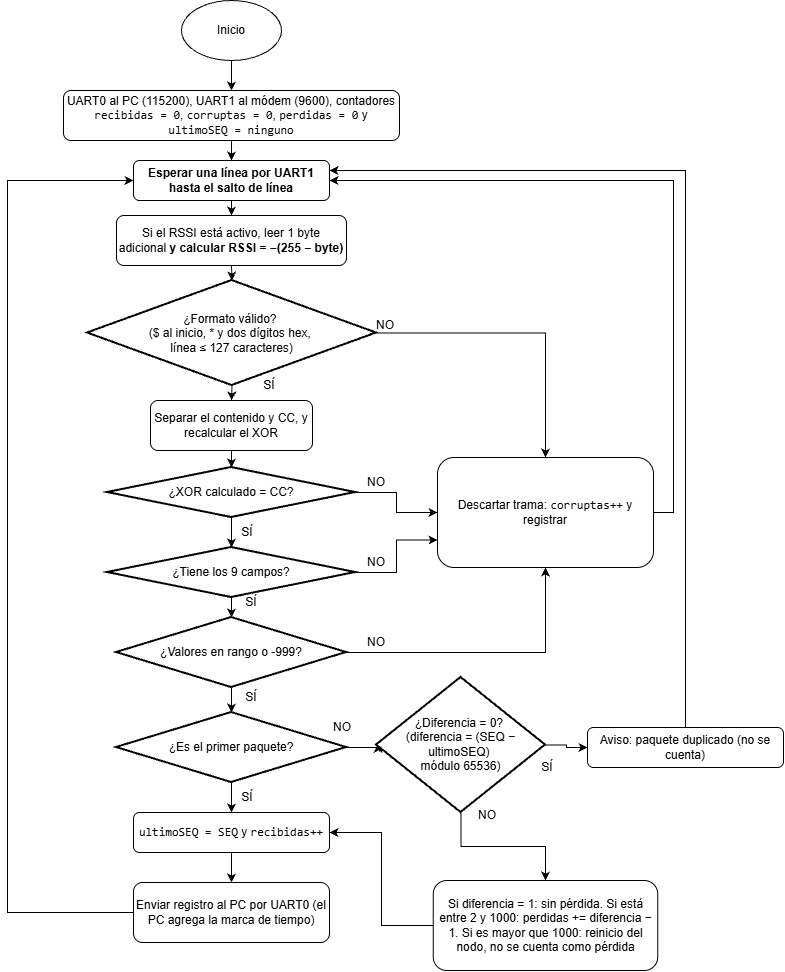

The diagram above was exported from draw.io. Its source (the exported page's mxGraphModel, read from the mxfile embedded in the PNG):
<mxGraphModel dx="1613" dy="1885" grid="1" gridSize="10" guides="1" tooltips="1" connect="1" arrows="1" fold="1" page="1" pageScale="1" pageWidth="827" pageHeight="1169" math="0" shadow="0">
  <root>
    <mxCell id="WIyWlLk6GJQsqaUBKTNV-0" />
    <mxCell id="WIyWlLk6GJQsqaUBKTNV-1" parent="WIyWlLk6GJQsqaUBKTNV-0" />
    <mxCell id="8tPhYME8QL1LmPCGqaUx-17" edge="1" parent="WIyWlLk6GJQsqaUBKTNV-1" source="WIyWlLk6GJQsqaUBKTNV-3" style="edgeStyle=orthogonalEdgeStyle;rounded=0;orthogonalLoop=1;jettySize=auto;html=1;exitX=0.5;exitY=1;exitDx=0;exitDy=0;entryX=0.5;entryY=0;entryDx=0;entryDy=0;" target="8tPhYME8QL1LmPCGqaUx-3">
      <mxGeometry relative="1" as="geometry" />
    </mxCell>
    <mxCell id="WIyWlLk6GJQsqaUBKTNV-3" parent="WIyWlLk6GJQsqaUBKTNV-1" style="rounded=1;whiteSpace=wrap;html=1;fontSize=12;glass=0;strokeWidth=1;shadow=0;" value="UART0 al PC (115200), UART1 al módem (9600), contadores &lt;code dir=&quot;ltr&quot; style=&quot;&quot;&gt;recibidas = 0&lt;/code&gt;, &lt;code dir=&quot;ltr&quot; style=&quot;&quot;&gt;corruptas = 0&lt;/code&gt;, &lt;code dir=&quot;ltr&quot; style=&quot;&quot;&gt;perdidas = 0&lt;/code&gt; y &lt;code dir=&quot;ltr&quot; style=&quot;&quot;&gt;ultimoSEQ = ninguno&lt;/code&gt;" vertex="1">
      <mxGeometry height="50" width="336" x="76" y="180" as="geometry" />
    </mxCell>
    <mxCell id="8tPhYME8QL1LmPCGqaUx-2" edge="1" parent="WIyWlLk6GJQsqaUBKTNV-1" source="8tPhYME8QL1LmPCGqaUx-0" style="edgeStyle=orthogonalEdgeStyle;rounded=0;orthogonalLoop=1;jettySize=auto;html=1;exitX=0.5;exitY=1;exitDx=0;exitDy=0;exitPerimeter=0;entryX=0.5;entryY=0;entryDx=0;entryDy=0;" target="WIyWlLk6GJQsqaUBKTNV-3">
      <mxGeometry relative="1" as="geometry" />
    </mxCell>
    <mxCell id="8tPhYME8QL1LmPCGqaUx-0" parent="WIyWlLk6GJQsqaUBKTNV-1" style="verticalLabelPosition=bottom;verticalAlign=top;html=1;shape=mxgraph.flowchart.on-page_reference;" value="" vertex="1">
      <mxGeometry height="60" width="100" x="194" y="90" as="geometry" />
    </mxCell>
    <mxCell id="8tPhYME8QL1LmPCGqaUx-1" parent="WIyWlLk6GJQsqaUBKTNV-1" style="text;html=1;whiteSpace=wrap;strokeColor=none;fillColor=none;align=center;verticalAlign=middle;rounded=0;" value="Inicio" vertex="1">
      <mxGeometry height="30" width="60" x="214" y="105" as="geometry" />
    </mxCell>
    <mxCell id="MtgnR0FmuLlNZ81xwqx8-2" edge="1" parent="WIyWlLk6GJQsqaUBKTNV-1" source="8tPhYME8QL1LmPCGqaUx-3" style="edgeStyle=orthogonalEdgeStyle;rounded=0;orthogonalLoop=1;jettySize=auto;html=1;exitX=0.5;exitY=1;exitDx=0;exitDy=0;entryX=0.5;entryY=0;entryDx=0;entryDy=0;" target="MtgnR0FmuLlNZ81xwqx8-0">
      <mxGeometry relative="1" as="geometry" />
    </mxCell>
    <mxCell id="8tPhYME8QL1LmPCGqaUx-3" parent="WIyWlLk6GJQsqaUBKTNV-1" style="rounded=1;whiteSpace=wrap;html=1;fontSize=12;glass=0;strokeWidth=1;shadow=0;" value="&lt;strong&gt;Esperar una línea por UART1 hasta el salto de línea&lt;/strong&gt;" vertex="1">
      <mxGeometry height="40" width="196" x="146" y="250" as="geometry" />
    </mxCell>
    <mxCell id="8tPhYME8QL1LmPCGqaUx-4" parent="WIyWlLk6GJQsqaUBKTNV-1" style="rounded=1;whiteSpace=wrap;html=1;fontSize=12;glass=0;strokeWidth=1;shadow=0;" value="Separar el contenido y CC, y recalcular el XOR" vertex="1">
      <mxGeometry height="50" width="162" x="163" y="490" as="geometry" />
    </mxCell>
    <mxCell id="8tPhYME8QL1LmPCGqaUx-28" edge="1" parent="WIyWlLk6GJQsqaUBKTNV-1" source="8tPhYME8QL1LmPCGqaUx-5" style="edgeStyle=orthogonalEdgeStyle;rounded=0;orthogonalLoop=1;jettySize=auto;html=1;exitX=1;exitY=0.5;exitDx=0;exitDy=0;exitPerimeter=0;" target="8tPhYME8QL1LmPCGqaUx-16">
      <mxGeometry relative="1" as="geometry" />
    </mxCell>
    <mxCell id="MtgnR0FmuLlNZ81xwqx8-4" edge="1" parent="WIyWlLk6GJQsqaUBKTNV-1" source="8tPhYME8QL1LmPCGqaUx-5" style="edgeStyle=orthogonalEdgeStyle;rounded=0;orthogonalLoop=1;jettySize=auto;html=1;exitX=0.5;exitY=1;exitDx=0;exitDy=0;exitPerimeter=0;entryX=0.5;entryY=0;entryDx=0;entryDy=0;" target="8tPhYME8QL1LmPCGqaUx-4">
      <mxGeometry relative="1" as="geometry" />
    </mxCell>
    <mxCell id="8tPhYME8QL1LmPCGqaUx-5" parent="WIyWlLk6GJQsqaUBKTNV-1" style="strokeWidth=2;html=1;shape=mxgraph.flowchart.decision;whiteSpace=wrap;" value="¿Formato válido?&amp;nbsp;&lt;div&gt;($ al inicio, *&lt;span style=&quot;background-color: transparent; color: light-dark(#000000, var(--ge-light-color, #ffffff));&quot;&gt;&amp;nbsp;y dos dígitos hex,&amp;nbsp;&lt;/span&gt;&lt;/div&gt;&lt;div&gt;&lt;span style=&quot;background-color: transparent; color: light-dark(#000000, var(--ge-light-color, #ffffff));&quot;&gt;línea ≤ 127 caracteres)&lt;/span&gt;&lt;/div&gt;" vertex="1">
      <mxGeometry height="105" width="289" x="100" y="370" as="geometry" />
    </mxCell>
    <mxCell id="8tPhYME8QL1LmPCGqaUx-29" edge="1" parent="WIyWlLk6GJQsqaUBKTNV-1" source="8tPhYME8QL1LmPCGqaUx-7" style="edgeStyle=orthogonalEdgeStyle;rounded=0;orthogonalLoop=1;jettySize=auto;html=1;exitX=1;exitY=0.5;exitDx=0;exitDy=0;exitPerimeter=0;entryX=0;entryY=0.5;entryDx=0;entryDy=0;" target="8tPhYME8QL1LmPCGqaUx-16">
      <mxGeometry relative="1" as="geometry" />
    </mxCell>
    <mxCell id="8tPhYME8QL1LmPCGqaUx-7" parent="WIyWlLk6GJQsqaUBKTNV-1" style="strokeWidth=2;html=1;shape=mxgraph.flowchart.decision;whiteSpace=wrap;" value="¿XOR calculado = CC?" vertex="1">
      <mxGeometry height="50" width="248" x="120" y="557" as="geometry" />
    </mxCell>
    <mxCell id="8tPhYME8QL1LmPCGqaUx-30" edge="1" parent="WIyWlLk6GJQsqaUBKTNV-1" source="8tPhYME8QL1LmPCGqaUx-8" style="edgeStyle=orthogonalEdgeStyle;rounded=0;orthogonalLoop=1;jettySize=auto;html=1;exitX=1;exitY=0.5;exitDx=0;exitDy=0;exitPerimeter=0;entryX=0;entryY=0.75;entryDx=0;entryDy=0;" target="8tPhYME8QL1LmPCGqaUx-16">
      <mxGeometry relative="1" as="geometry" />
    </mxCell>
    <mxCell id="8tPhYME8QL1LmPCGqaUx-8" parent="WIyWlLk6GJQsqaUBKTNV-1" style="strokeWidth=2;html=1;shape=mxgraph.flowchart.decision;whiteSpace=wrap;" value="¿Tiene los 9 campos?" vertex="1">
      <mxGeometry height="50" width="248" x="120" y="637" as="geometry" />
    </mxCell>
    <mxCell id="8tPhYME8QL1LmPCGqaUx-31" edge="1" parent="WIyWlLk6GJQsqaUBKTNV-1" source="8tPhYME8QL1LmPCGqaUx-9" style="edgeStyle=orthogonalEdgeStyle;rounded=0;orthogonalLoop=1;jettySize=auto;html=1;exitX=1;exitY=0.5;exitDx=0;exitDy=0;exitPerimeter=0;entryX=0.5;entryY=1;entryDx=0;entryDy=0;" target="8tPhYME8QL1LmPCGqaUx-16">
      <mxGeometry relative="1" as="geometry" />
    </mxCell>
    <mxCell id="8tPhYME8QL1LmPCGqaUx-9" parent="WIyWlLk6GJQsqaUBKTNV-1" style="strokeWidth=2;html=1;shape=mxgraph.flowchart.decision;whiteSpace=wrap;" value="¿Valores en rango o -999?" vertex="1">
      <mxGeometry height="70" width="230" x="129" y="707" as="geometry" />
    </mxCell>
    <mxCell id="8tPhYME8QL1LmPCGqaUx-26" edge="1" parent="WIyWlLk6GJQsqaUBKTNV-1" source="8tPhYME8QL1LmPCGqaUx-11" style="edgeStyle=orthogonalEdgeStyle;rounded=0;orthogonalLoop=1;jettySize=auto;html=1;exitX=0.5;exitY=1;exitDx=0;exitDy=0;exitPerimeter=0;entryX=0.5;entryY=0;entryDx=0;entryDy=0;" target="8tPhYME8QL1LmPCGqaUx-13">
      <mxGeometry relative="1" as="geometry" />
    </mxCell>
    <mxCell id="MtgnR0FmuLlNZ81xwqx8-6" edge="1" parent="WIyWlLk6GJQsqaUBKTNV-1" source="8tPhYME8QL1LmPCGqaUx-11" style="edgeStyle=orthogonalEdgeStyle;rounded=0;orthogonalLoop=1;jettySize=auto;html=1;exitX=1;exitY=0.5;exitDx=0;exitDy=0;exitPerimeter=0;entryX=0.01;entryY=0.49;entryDx=0;entryDy=0;entryPerimeter=0;" target="MtgnR0FmuLlNZ81xwqx8-5">
      <mxGeometry relative="1" x="-0.0575" as="geometry">
        <mxPoint x="440" y="837" as="targetPoint" />
      </mxGeometry>
    </mxCell>
    <mxCell id="8tPhYME8QL1LmPCGqaUx-11" parent="WIyWlLk6GJQsqaUBKTNV-1" style="strokeWidth=2;html=1;shape=mxgraph.flowchart.decision;whiteSpace=wrap;" value="¿Es el primer paquete?" vertex="1">
      <mxGeometry height="70" width="230" x="129" y="802" as="geometry" />
    </mxCell>
    <mxCell id="8tPhYME8QL1LmPCGqaUx-27" edge="1" parent="WIyWlLk6GJQsqaUBKTNV-1" source="8tPhYME8QL1LmPCGqaUx-13" style="edgeStyle=orthogonalEdgeStyle;rounded=0;orthogonalLoop=1;jettySize=auto;html=1;exitX=0.5;exitY=1;exitDx=0;exitDy=0;entryX=0.5;entryY=0;entryDx=0;entryDy=0;" target="8tPhYME8QL1LmPCGqaUx-15">
      <mxGeometry relative="1" as="geometry" />
    </mxCell>
    <mxCell id="8tPhYME8QL1LmPCGqaUx-13" parent="WIyWlLk6GJQsqaUBKTNV-1" style="rounded=1;whiteSpace=wrap;html=1;fontSize=12;glass=0;strokeWidth=1;shadow=0;" value="&lt;code dir=&quot;ltr&quot;&gt;ultimoSEQ = SEQ&lt;/code&gt; y &lt;code dir=&quot;ltr&quot;&gt;recibidas++&lt;/code&gt;" vertex="1">
      <mxGeometry height="40" width="196" x="146" y="902" as="geometry" />
    </mxCell>
    <mxCell id="8tPhYME8QL1LmPCGqaUx-43" edge="1" parent="WIyWlLk6GJQsqaUBKTNV-1" source="8tPhYME8QL1LmPCGqaUx-15" style="edgeStyle=orthogonalEdgeStyle;rounded=0;orthogonalLoop=1;jettySize=auto;html=1;exitX=0;exitY=0.5;exitDx=0;exitDy=0;entryX=0;entryY=0.5;entryDx=0;entryDy=0;" target="8tPhYME8QL1LmPCGqaUx-3">
      <mxGeometry relative="1" as="geometry">
        <Array as="points">
          <mxPoint x="20" y="1002" />
          <mxPoint x="20" y="270" />
        </Array>
      </mxGeometry>
    </mxCell>
    <mxCell id="8tPhYME8QL1LmPCGqaUx-15" parent="WIyWlLk6GJQsqaUBKTNV-1" style="rounded=1;whiteSpace=wrap;html=1;fontSize=12;glass=0;strokeWidth=1;shadow=0;" value="Enviar registro al PC por UART0 (el PC agrega la marca de tiempo)" vertex="1">
      <mxGeometry height="60" width="196" x="146" y="972" as="geometry" />
    </mxCell>
    <mxCell id="8tPhYME8QL1LmPCGqaUx-44" edge="1" parent="WIyWlLk6GJQsqaUBKTNV-1" source="8tPhYME8QL1LmPCGqaUx-16" style="edgeStyle=orthogonalEdgeStyle;rounded=0;orthogonalLoop=1;jettySize=auto;html=1;exitX=1;exitY=0.5;exitDx=0;exitDy=0;entryX=1;entryY=0.5;entryDx=0;entryDy=0;" target="8tPhYME8QL1LmPCGqaUx-3">
      <mxGeometry relative="1" as="geometry" />
    </mxCell>
    <mxCell id="8tPhYME8QL1LmPCGqaUx-16" parent="WIyWlLk6GJQsqaUBKTNV-1" style="rounded=1;whiteSpace=wrap;html=1;fontSize=12;glass=0;strokeWidth=1;shadow=0;" value="Descartar trama: &lt;code dir=&quot;ltr&quot;&gt;corruptas++&lt;/code&gt; y registrar" vertex="1">
      <mxGeometry height="110" width="216" x="450" y="547" as="geometry" />
    </mxCell>
    <mxCell id="8tPhYME8QL1LmPCGqaUx-20" edge="1" parent="WIyWlLk6GJQsqaUBKTNV-1" source="8tPhYME8QL1LmPCGqaUx-4" style="edgeStyle=orthogonalEdgeStyle;rounded=0;orthogonalLoop=1;jettySize=auto;html=1;exitX=0.5;exitY=1;exitDx=0;exitDy=0;entryX=0.5;entryY=0;entryDx=0;entryDy=0;entryPerimeter=0;" target="8tPhYME8QL1LmPCGqaUx-7">
      <mxGeometry relative="1" as="geometry" />
    </mxCell>
    <mxCell id="8tPhYME8QL1LmPCGqaUx-22" edge="1" parent="WIyWlLk6GJQsqaUBKTNV-1" source="8tPhYME8QL1LmPCGqaUx-7" style="edgeStyle=orthogonalEdgeStyle;rounded=0;orthogonalLoop=1;jettySize=auto;html=1;exitX=0.5;exitY=1;exitDx=0;exitDy=0;exitPerimeter=0;entryX=0.5;entryY=0;entryDx=0;entryDy=0;entryPerimeter=0;" target="8tPhYME8QL1LmPCGqaUx-8">
      <mxGeometry relative="1" as="geometry" />
    </mxCell>
    <mxCell id="8tPhYME8QL1LmPCGqaUx-23" edge="1" parent="WIyWlLk6GJQsqaUBKTNV-1" source="8tPhYME8QL1LmPCGqaUx-8" style="edgeStyle=orthogonalEdgeStyle;rounded=0;orthogonalLoop=1;jettySize=auto;html=1;exitX=0.5;exitY=1;exitDx=0;exitDy=0;exitPerimeter=0;entryX=0.5;entryY=0;entryDx=0;entryDy=0;entryPerimeter=0;" target="8tPhYME8QL1LmPCGqaUx-9">
      <mxGeometry relative="1" as="geometry" />
    </mxCell>
    <mxCell id="8tPhYME8QL1LmPCGqaUx-25" edge="1" parent="WIyWlLk6GJQsqaUBKTNV-1" source="8tPhYME8QL1LmPCGqaUx-9" style="edgeStyle=orthogonalEdgeStyle;rounded=0;orthogonalLoop=1;jettySize=auto;html=1;exitX=0.5;exitY=1;exitDx=0;exitDy=0;entryX=0.5;entryY=0;entryDx=0;entryDy=0;entryPerimeter=0;exitPerimeter=0;" target="8tPhYME8QL1LmPCGqaUx-11">
      <mxGeometry relative="1" as="geometry">
        <mxPoint x="243.9999999999999" y="782" as="sourcePoint" />
      </mxGeometry>
    </mxCell>
    <mxCell id="8tPhYME8QL1LmPCGqaUx-32" parent="WIyWlLk6GJQsqaUBKTNV-1" style="text;html=1;whiteSpace=wrap;strokeColor=none;fillColor=none;align=center;verticalAlign=middle;rounded=0;" value="SÍ" vertex="1">
      <mxGeometry height="30" width="60" x="252" y="460" as="geometry" />
    </mxCell>
    <mxCell id="8tPhYME8QL1LmPCGqaUx-33" parent="WIyWlLk6GJQsqaUBKTNV-1" style="text;html=1;whiteSpace=wrap;strokeColor=none;fillColor=none;align=center;verticalAlign=middle;rounded=0;" value="SÍ" vertex="1">
      <mxGeometry height="30" width="60" x="230" y="607" as="geometry" />
    </mxCell>
    <mxCell id="8tPhYME8QL1LmPCGqaUx-34" parent="WIyWlLk6GJQsqaUBKTNV-1" style="text;html=1;whiteSpace=wrap;strokeColor=none;fillColor=none;align=center;verticalAlign=middle;rounded=0;" value="SÍ" vertex="1">
      <mxGeometry height="30" width="60" x="234" y="677" as="geometry" />
    </mxCell>
    <mxCell id="8tPhYME8QL1LmPCGqaUx-35" parent="WIyWlLk6GJQsqaUBKTNV-1" style="text;html=1;whiteSpace=wrap;strokeColor=none;fillColor=none;align=center;verticalAlign=middle;rounded=0;" value="SÍ" vertex="1">
      <mxGeometry height="30" width="24" x="252" y="772" as="geometry" />
    </mxCell>
    <mxCell id="8tPhYME8QL1LmPCGqaUx-36" parent="WIyWlLk6GJQsqaUBKTNV-1" style="text;html=1;whiteSpace=wrap;strokeColor=none;fillColor=none;align=center;verticalAlign=middle;rounded=0;" value="SÍ" vertex="1">
      <mxGeometry height="30" width="60" x="230" y="872" as="geometry" />
    </mxCell>
    <mxCell id="8tPhYME8QL1LmPCGqaUx-37" parent="WIyWlLk6GJQsqaUBKTNV-1" style="text;html=1;whiteSpace=wrap;strokeColor=none;fillColor=none;align=center;verticalAlign=middle;rounded=0;" value="NO" vertex="1">
      <mxGeometry height="30" width="60" x="368" y="400" as="geometry" />
    </mxCell>
    <mxCell id="8tPhYME8QL1LmPCGqaUx-38" parent="WIyWlLk6GJQsqaUBKTNV-1" style="text;html=1;whiteSpace=wrap;strokeColor=none;fillColor=none;align=center;verticalAlign=middle;rounded=0;" value="NO" vertex="1">
      <mxGeometry height="30" width="60" x="359" y="557" as="geometry" />
    </mxCell>
    <mxCell id="8tPhYME8QL1LmPCGqaUx-39" parent="WIyWlLk6GJQsqaUBKTNV-1" style="text;html=1;whiteSpace=wrap;strokeColor=none;fillColor=none;align=center;verticalAlign=middle;rounded=0;" value="NO" vertex="1">
      <mxGeometry height="30" width="60" x="359" y="637" as="geometry" />
    </mxCell>
    <mxCell id="8tPhYME8QL1LmPCGqaUx-40" parent="WIyWlLk6GJQsqaUBKTNV-1" style="text;html=1;whiteSpace=wrap;strokeColor=none;fillColor=none;align=center;verticalAlign=middle;rounded=0;" value="NO" vertex="1">
      <mxGeometry height="30" width="60" x="359" y="717" as="geometry" />
    </mxCell>
    <mxCell id="8tPhYME8QL1LmPCGqaUx-42" parent="WIyWlLk6GJQsqaUBKTNV-1" style="text;html=1;whiteSpace=wrap;strokeColor=none;fillColor=none;align=center;verticalAlign=middle;rounded=0;" value="NO" vertex="1">
      <mxGeometry height="30" width="60" x="325" y="802" as="geometry" />
    </mxCell>
    <mxCell id="MtgnR0FmuLlNZ81xwqx8-0" parent="WIyWlLk6GJQsqaUBKTNV-1" style="rounded=1;whiteSpace=wrap;html=1;fontSize=12;glass=0;strokeWidth=1;shadow=0;" value="Si el RSSI está activo, leer 1 byte adicional&amp;nbsp;&lt;strong&gt;y calcular RSSI = −(255 − byte)&lt;/strong&gt;" vertex="1">
      <mxGeometry height="50" width="230" x="129" y="305" as="geometry" />
    </mxCell>
    <mxCell id="MtgnR0FmuLlNZ81xwqx8-3" edge="1" parent="WIyWlLk6GJQsqaUBKTNV-1" source="MtgnR0FmuLlNZ81xwqx8-0" style="edgeStyle=orthogonalEdgeStyle;rounded=0;orthogonalLoop=1;jettySize=auto;html=1;exitX=0.5;exitY=1;exitDx=0;exitDy=0;entryX=0.5;entryY=0;entryDx=0;entryDy=0;entryPerimeter=0;" target="8tPhYME8QL1LmPCGqaUx-5">
      <mxGeometry relative="1" as="geometry" />
    </mxCell>
    <mxCell id="MtgnR0FmuLlNZ81xwqx8-9" edge="1" parent="WIyWlLk6GJQsqaUBKTNV-1" source="MtgnR0FmuLlNZ81xwqx8-5" style="edgeStyle=orthogonalEdgeStyle;rounded=0;orthogonalLoop=1;jettySize=auto;html=1;exitX=0.5;exitY=1;exitDx=0;exitDy=0;exitPerimeter=0;entryX=0.5;entryY=0;entryDx=0;entryDy=0;" target="MtgnR0FmuLlNZ81xwqx8-8">
      <mxGeometry relative="1" as="geometry" />
    </mxCell>
    <mxCell id="MtgnR0FmuLlNZ81xwqx8-13" edge="1" parent="WIyWlLk6GJQsqaUBKTNV-1" source="MtgnR0FmuLlNZ81xwqx8-5" style="edgeStyle=orthogonalEdgeStyle;rounded=0;orthogonalLoop=1;jettySize=auto;html=1;exitX=1;exitY=0.5;exitDx=0;exitDy=0;exitPerimeter=0;entryX=0;entryY=0.5;entryDx=0;entryDy=0;" target="MtgnR0FmuLlNZ81xwqx8-12">
      <mxGeometry relative="1" as="geometry" />
    </mxCell>
    <mxCell id="MtgnR0FmuLlNZ81xwqx8-5" parent="WIyWlLk6GJQsqaUBKTNV-1" style="strokeWidth=2;html=1;shape=mxgraph.flowchart.decision;whiteSpace=wrap;" value="¿Diferencia = 0?&amp;nbsp;&lt;div&gt;(diferencia = (SEQ − ultimoSEQ)&amp;nbsp;&lt;/div&gt;&lt;div&gt;módulo 65536)&lt;/div&gt;" vertex="1">
      <mxGeometry height="135" width="169" x="389" y="767" as="geometry" />
    </mxCell>
    <mxCell id="MtgnR0FmuLlNZ81xwqx8-16" edge="1" parent="WIyWlLk6GJQsqaUBKTNV-1" source="MtgnR0FmuLlNZ81xwqx8-8" style="edgeStyle=orthogonalEdgeStyle;rounded=0;orthogonalLoop=1;jettySize=auto;html=1;exitX=0;exitY=0.5;exitDx=0;exitDy=0;entryX=1;entryY=0.5;entryDx=0;entryDy=0;" target="8tPhYME8QL1LmPCGqaUx-13">
      <mxGeometry relative="1" as="geometry" />
    </mxCell>
    <mxCell id="MtgnR0FmuLlNZ81xwqx8-8" parent="WIyWlLk6GJQsqaUBKTNV-1" style="rounded=1;whiteSpace=wrap;html=1;fontSize=12;glass=0;strokeWidth=1;shadow=0;" value="Si diferencia = 1: sin pérdida. Si está entre 2 y 1000: perdidas += diferencia − 1. Si es mayor que 1000: reinicio del nodo, no se cuenta como pérdida" vertex="1">
      <mxGeometry height="90" width="224.5" x="445.75" y="970" as="geometry" />
    </mxCell>
    <mxCell id="MtgnR0FmuLlNZ81xwqx8-10" parent="WIyWlLk6GJQsqaUBKTNV-1" style="text;html=1;whiteSpace=wrap;strokeColor=none;fillColor=none;align=center;verticalAlign=middle;rounded=0;" value="SÍ" vertex="1">
      <mxGeometry height="30" width="60" x="530" y="842" as="geometry" />
    </mxCell>
    <mxCell id="MtgnR0FmuLlNZ81xwqx8-11" parent="WIyWlLk6GJQsqaUBKTNV-1" style="text;html=1;whiteSpace=wrap;strokeColor=none;fillColor=none;align=center;verticalAlign=middle;rounded=0;" value="NO" vertex="1">
      <mxGeometry height="30" width="60" x="470" y="890" as="geometry" />
    </mxCell>
    <mxCell id="MtgnR0FmuLlNZ81xwqx8-15" edge="1" parent="WIyWlLk6GJQsqaUBKTNV-1" source="MtgnR0FmuLlNZ81xwqx8-12" style="edgeStyle=orthogonalEdgeStyle;rounded=0;orthogonalLoop=1;jettySize=auto;html=1;exitX=0.5;exitY=0;exitDx=0;exitDy=0;entryX=1;entryY=0.25;entryDx=0;entryDy=0;" target="8tPhYME8QL1LmPCGqaUx-3">
      <mxGeometry relative="1" as="geometry">
        <mxPoint x="730" y="520" as="targetPoint" />
      </mxGeometry>
    </mxCell>
    <mxCell id="MtgnR0FmuLlNZ81xwqx8-12" parent="WIyWlLk6GJQsqaUBKTNV-1" style="rounded=1;whiteSpace=wrap;html=1;fontSize=12;glass=0;strokeWidth=1;shadow=0;" value="Aviso: paquete duplicado (no se cuenta)" vertex="1">
      <mxGeometry height="40" width="196" x="600" y="817" as="geometry" />
    </mxCell>
  </root>
</mxGraphModel>